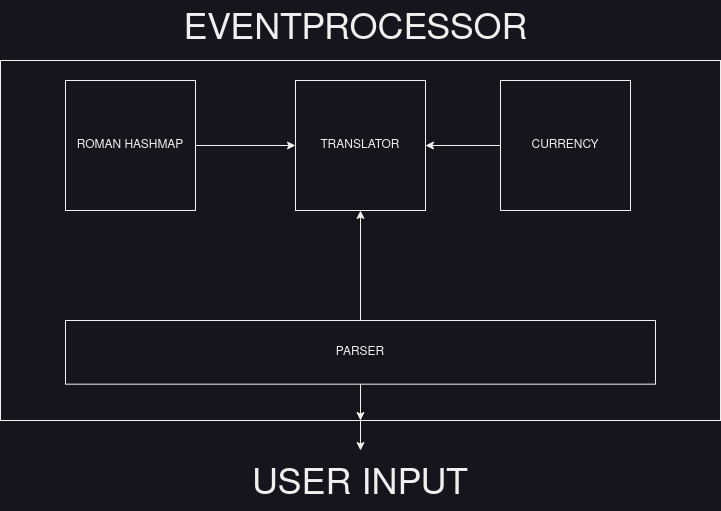

The diagram above was exported from draw.io. Its source (the exported page's mxGraphModel, read from the mxfile embedded in the PNG):
<mxGraphModel dx="954" dy="550" grid="1" gridSize="10" guides="1" tooltips="1" connect="1" arrows="1" fold="1" page="1" pageScale="1" pageWidth="850" pageHeight="1100" math="0" shadow="0">
  <root>
    <mxCell id="0" />
    <mxCell id="1" parent="0" />
    <mxCell id="3X6_R9BtQJFqRI2W1bXR-4" value="" style="rounded=0;whiteSpace=wrap;html=1;" vertex="1" parent="1">
      <mxGeometry x="70" y="190" width="720" height="360" as="geometry" />
    </mxCell>
    <mxCell id="3X6_R9BtQJFqRI2W1bXR-5" value="&lt;font style=&quot;font-size: 36px;&quot;&gt;EVENTPROCESSOR&lt;/font&gt;" style="text;html=1;align=center;verticalAlign=middle;resizable=0;points=[];autosize=1;strokeColor=none;fillColor=none;" vertex="1" parent="1">
      <mxGeometry x="240" y="130" width="370" height="60" as="geometry" />
    </mxCell>
    <mxCell id="3X6_R9BtQJFqRI2W1bXR-8" style="edgeStyle=orthogonalEdgeStyle;rounded=0;orthogonalLoop=1;jettySize=auto;html=1;exitX=1;exitY=0.5;exitDx=0;exitDy=0;" edge="1" parent="1" source="3X6_R9BtQJFqRI2W1bXR-6" target="3X6_R9BtQJFqRI2W1bXR-7">
      <mxGeometry relative="1" as="geometry" />
    </mxCell>
    <mxCell id="3X6_R9BtQJFqRI2W1bXR-6" value="ROMAN HASHMAP" style="whiteSpace=wrap;html=1;aspect=fixed;" vertex="1" parent="1">
      <mxGeometry x="135" y="210" width="130" height="130" as="geometry" />
    </mxCell>
    <mxCell id="3X6_R9BtQJFqRI2W1bXR-7" value="TRANSLATOR" style="whiteSpace=wrap;html=1;aspect=fixed;" vertex="1" parent="1">
      <mxGeometry x="365" y="210" width="130" height="130" as="geometry" />
    </mxCell>
    <mxCell id="3X6_R9BtQJFqRI2W1bXR-14" style="edgeStyle=orthogonalEdgeStyle;rounded=0;orthogonalLoop=1;jettySize=auto;html=1;exitX=0.5;exitY=0;exitDx=0;exitDy=0;" edge="1" parent="1" source="3X6_R9BtQJFqRI2W1bXR-9" target="3X6_R9BtQJFqRI2W1bXR-7">
      <mxGeometry relative="1" as="geometry" />
    </mxCell>
    <mxCell id="3X6_R9BtQJFqRI2W1bXR-18" style="edgeStyle=orthogonalEdgeStyle;rounded=0;orthogonalLoop=1;jettySize=auto;html=1;exitX=0.5;exitY=1;exitDx=0;exitDy=0;" edge="1" parent="1" source="3X6_R9BtQJFqRI2W1bXR-9">
      <mxGeometry relative="1" as="geometry">
        <mxPoint x="430" y="550" as="targetPoint" />
      </mxGeometry>
    </mxCell>
    <mxCell id="3X6_R9BtQJFqRI2W1bXR-19" style="edgeStyle=orthogonalEdgeStyle;rounded=0;orthogonalLoop=1;jettySize=auto;html=1;" edge="1" parent="1" source="3X6_R9BtQJFqRI2W1bXR-9">
      <mxGeometry relative="1" as="geometry">
        <mxPoint x="430" y="580" as="targetPoint" />
      </mxGeometry>
    </mxCell>
    <mxCell id="3X6_R9BtQJFqRI2W1bXR-9" value="PARSER" style="rounded=0;whiteSpace=wrap;html=1;" vertex="1" parent="1">
      <mxGeometry x="135" y="450" width="590" height="63.67" as="geometry" />
    </mxCell>
    <mxCell id="3X6_R9BtQJFqRI2W1bXR-12" style="edgeStyle=orthogonalEdgeStyle;rounded=0;orthogonalLoop=1;jettySize=auto;html=1;exitX=0;exitY=0.5;exitDx=0;exitDy=0;entryX=1;entryY=0.5;entryDx=0;entryDy=0;" edge="1" parent="1" source="3X6_R9BtQJFqRI2W1bXR-11" target="3X6_R9BtQJFqRI2W1bXR-7">
      <mxGeometry relative="1" as="geometry" />
    </mxCell>
    <mxCell id="3X6_R9BtQJFqRI2W1bXR-11" value="CURRENCY" style="whiteSpace=wrap;html=1;aspect=fixed;" vertex="1" parent="1">
      <mxGeometry x="570" y="210" width="130" height="130" as="geometry" />
    </mxCell>
    <mxCell id="3X6_R9BtQJFqRI2W1bXR-20" value="&lt;font style=&quot;font-size: 36px;&quot;&gt;USER INPUT&lt;/font&gt;" style="text;html=1;strokeColor=none;fillColor=none;align=center;verticalAlign=middle;whiteSpace=wrap;rounded=0;" vertex="1" parent="1">
      <mxGeometry x="310" y="590" width="240" height="50" as="geometry" />
    </mxCell>
  </root>
</mxGraphModel>